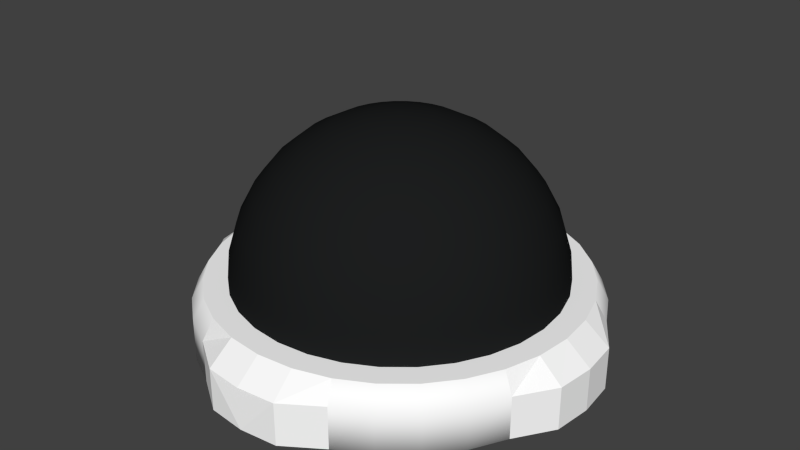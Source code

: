 # Source: surveillancecamera.blend  (saved by Blender 2.76.0; exported with 4.5.12 LTS)
import bpy
from mathutils import Matrix  # noqa: F401  (used for matrix-valued properties, if any)

bpy.ops.wm.read_factory_settings(use_empty=True)
scene = bpy.context.scene
scene.name = 'Scene'

# ---- collections
col_collection_1 = bpy.data.collections.new('Collection 1'); scene.collection.children.link(col_collection_1)

# ---- materials (node trees are filled in below, after node groups)
mat_cameralense = bpy.data.materials.new('cameralense')
mat_cameralense.alpha_threshold = 0.0
mat_cameralense.use_transparent_shadow = False
mat_cameralense.diffuse_color = (0.01223, 0.01313, 0.01341, 1.0)
mat_cameralense.roughness = 0.5
mat_camerabody = bpy.data.materials.new('camerabody')
mat_camerabody.alpha_threshold = 0.0
mat_camerabody.use_transparent_shadow = False
mat_camerabody.diffuse_color = (1.0, 1.0, 1.0, 1.0)
mat_camerabody.roughness = 0.5

# ---- material node trees

# ---- world
world_world = bpy.data.worlds.new('World'); scene.world = world_world
world_world.color = (0.05088, 0.05088, 0.05088)
world_world.use_sun_shadow = False
world_world.sun_shadow_jitter_overblur = 0.0
world_world.cycles.sampling_method = 'MANUAL'
world_world.cycles.sample_map_resolution = 256

# ---- meshes
me_circle = bpy.data.meshes.new('Circle')
me_circle.from_pydata([(0.0, 1.069, 0.0), (-0.1951, 1.049, 0.0), (-0.3827, 0.9239, 0.0), (-0.5556, 0.8315, 0.0), (-0.7071, 0.7071, 0.0), (-0.8315, 0.5556, 0.0), (-0.9239, 0.3827, 0.0), (-1.047, 0.1951, 0.0), (-1.068, 7.55e-08, 0.0), (-1.047, -0.1951, 0.0), (-0.9239, -0.3827, 0.0), (-0.8315, -0.5556, 0.0), (-0.7071, -0.7071, 0.0), (-0.5556, -0.8315, 0.0), (-0.3827, -0.9239, 0.0), (-0.1951, -1.049, 0.0), (3.258e-07, -1.069, 0.0), (0.1951, -1.049, 0.0), (0.3827, -0.9239, 0.0), (0.5556, -0.8315, 0.0), (0.7071, -0.7071, 0.0), (0.8315, -0.5556, 0.0), (0.9239, -0.3827, 0.0), (1.047, -0.1951, 0.0), (1.068, 9.656e-07, 0.0), (1.047, 0.1951, 0.0), (0.9239, 0.3827, 0.0), (0.8315, 0.5556, 0.0), (0.7071, 0.7071, 0.0), (0.5556, 0.8315, 0.0), (0.3827, 0.9239, 0.0), (0.1951, 1.049, 0.0), (0.0, 1.069, 0.218), (-0.1951, 1.049, 0.218), (-0.3827, 0.9239, 0.218), (-0.5556, 0.8315, 0.218), (-0.7071, 0.7071, 0.218), (-0.8315, 0.5556, 0.218), (-0.9239, 0.3827, 0.218), (-1.047, 0.1951, 0.218), (-1.068, 7.55e-08, 0.218), (-1.047, -0.1951, 0.218), (-0.9239, -0.3827, 0.218), (-0.8315, -0.5556, 0.218), (-0.7071, -0.7071, 0.218), (-0.5556, -0.8315, 0.218), (-0.3827, -0.9239, 0.218), (-0.1951, -1.049, 0.218), (3.258e-07, -1.069, 0.218), (0.1951, -1.049, 0.218), (0.3827, -0.9239, 0.218), (0.5556, -0.8315, 0.218), (0.7071, -0.7071, 0.218), (0.8315, -0.5556, 0.218), (0.9239, -0.3827, 0.218), (1.047, -0.1951, 0.218), (1.068, 9.656e-07, 0.218), (1.047, 0.1951, 0.218), (0.9239, 0.3827, 0.218), (0.8315, 0.5556, 0.218), (0.7071, 0.7071, 0.218), (0.5556, 0.8315, 0.218), (0.3827, 0.9239, 0.218), (0.1951, 1.049, 0.218), (-6.047e-09, 0.9418, 0.3206), (-0.1837, 0.9237, 0.3206), (-0.3604, 0.8701, 0.3206), (-0.5232, 0.7831, 0.3206), (-0.6659, 0.6659, 0.3206), (-0.7831, 0.5232, 0.3206), (-0.8701, 0.3604, 0.3206), (-0.9237, 0.1837, 0.3206), (-0.9418, 8.769e-08, 0.3206), (-0.9237, -0.1837, 0.3206), (-0.8701, -0.3604, 0.3206), (-0.7831, -0.5232, 0.3206), (-0.6659, -0.6659, 0.3206), (-0.5232, -0.7831, 0.3206), (-0.3604, -0.8701, 0.3206), (-0.1837, -0.9237, 0.3206), (3.008e-07, -0.9418, 0.3206), (0.1837, -0.9237, 0.3206), (0.3604, -0.8701, 0.3206), (0.5232, -0.7831, 0.3206), (0.6659, -0.6659, 0.3206), (0.7831, -0.5232, 0.3206), (0.8701, -0.3604, 0.3206), (0.9237, -0.1837, 0.3206), (0.9418, 9.26e-07, 0.3206), (0.9237, 0.1837, 0.3206), (0.8701, 0.3604, 0.3206), (0.7831, 0.5232, 0.3206), (0.6659, 0.6659, 0.3206), (0.5232, 0.7831, 0.3206), (0.3604, 0.8701, 0.3206), (0.1837, 0.9237, 0.3206), (-0.1607, 1.879e-08, 1.115), (-0.3153, 1.879e-08, 1.068), (-0.4577, 1.879e-08, 0.9923), (-0.5825, 1.879e-08, 0.8898), (-0.685, 1.879e-08, 0.765), (-0.7611, 1.879e-08, 0.6226), (-0.808, 1.879e-08, 0.468), (-0.8238, 1.879e-08, 0.3073), (-0.1576, 0.03135, 1.115), (-0.3092, 0.0615, 1.068), (-0.4489, 0.08929, 0.9923), (-0.5713, 0.1136, 0.8898), (-0.6718, 0.1336, 0.765), (-0.7465, 0.1485, 0.6226), (-0.7925, 0.1576, 0.468), (-0.808, 0.1607, 0.3073), (-0.1485, 0.0615, 1.115), (-0.2913, 0.1206, 1.068), (-0.4228, 0.1751, 0.9923), (-0.5382, 0.2229, 0.8898), (-0.6328, 0.2621, 0.765), (-0.7032, 0.2913, 0.6226), (-0.7465, 0.3092, 0.468), (-0.7611, 0.3153, 0.3073), (-0.1336, 0.08929, 1.115), (-0.2621, 0.1751, 1.068), (-0.3806, 0.2543, 0.9923), (-0.4843, 0.3236, 0.8898), (-0.5695, 0.3806, 0.765), (-0.6328, 0.4228, 0.6226), (-0.6718, 0.4489, 0.468), (-0.685, 0.4577, 0.3073), (-0.1136, 0.1136, 1.115), (-0.2229, 0.2229, 1.068), (-0.3236, 0.3236, 0.9923), (-0.4119, 0.4119, 0.8898), (-0.4843, 0.4843, 0.765), (-0.5382, 0.5382, 0.6226), (-0.5713, 0.5713, 0.468), (-0.5825, 0.5825, 0.3073), (-0.08929, 0.1336, 1.115), (-0.1751, 0.2621, 1.068), (-0.2543, 0.3806, 0.9923), (-0.3236, 0.4843, 0.8898), (-0.3806, 0.5695, 0.765), (-0.4228, 0.6328, 0.6226), (-0.4489, 0.6718, 0.468), (-0.4577, 0.685, 0.3073), (-0.0615, 0.1485, 1.115), (-0.1206, 0.2913, 1.068), (-0.1751, 0.4228, 0.9923), (-0.2229, 0.5382, 0.8898), (-0.2621, 0.6328, 0.765), (-0.2913, 0.7032, 0.6226), (-0.3092, 0.7465, 0.468), (-0.3153, 0.7611, 0.3073), (-0.03135, 0.1576, 1.115), (-0.0615, 0.3092, 1.068), (-0.08929, 0.4489, 0.9923), (-0.1136, 0.5713, 0.8898), (-0.1336, 0.6718, 0.765), (-0.1485, 0.7465, 0.6226), (-0.1576, 0.7925, 0.468), (-0.1607, 0.808, 0.3073), (2.939e-07, 0.1607, 1.115), (2.877e-07, 0.3153, 1.068), (2.816e-07, 0.4577, 0.9923), (2.877e-07, 0.5825, 0.8898), (3e-07, 0.685, 0.765), (2.509e-07, 0.7611, 0.6226), (3.491e-07, 0.808, 0.468), (3.368e-07, 0.8238, 0.3073), (0.03135, 0.1576, 1.115), (0.0615, 0.3092, 1.068), (0.08929, 0.4489, 0.9923), (0.1136, 0.5713, 0.8898), (0.1336, 0.6718, 0.765), (0.1485, 0.7465, 0.6226), (0.1576, 0.7925, 0.468), (0.1607, 0.808, 0.3073), (0.0615, 0.1485, 1.115), (0.1206, 0.2913, 1.068), (0.1751, 0.4228, 0.9923), (0.2229, 0.5382, 0.8898), (0.2621, 0.6328, 0.765), (0.2913, 0.7032, 0.6226), (0.3092, 0.7465, 0.468), (0.3153, 0.7611, 0.3073), (0.08929, 0.1336, 1.115), (0.1751, 0.2621, 1.068), (0.2543, 0.3806, 0.9923), (0.3236, 0.4843, 0.8898), (0.3806, 0.5695, 0.765), (0.4228, 0.6328, 0.6226), (0.4489, 0.6718, 0.468), (0.4577, 0.685, 0.3073), (0.1136, 0.1136, 1.115), (0.2229, 0.2229, 1.068), (0.3236, 0.3236, 0.9923), (0.4119, 0.4119, 0.8898), (0.4843, 0.4843, 0.765), (0.5382, 0.5382, 0.6226), (0.5713, 0.5713, 0.468), (0.5825, 0.5825, 0.3073), (0.1336, 0.08929, 1.115), (0.2621, 0.1751, 1.068), (0.3806, 0.2543, 0.9923), (0.4843, 0.3236, 0.8898), (0.5695, 0.3806, 0.765), (0.6328, 0.4228, 0.6226), (0.6718, 0.4489, 0.468), (0.685, 0.4577, 0.3073), (0.1485, 0.0615, 1.115), (0.2913, 0.1206, 1.068), (0.4228, 0.1751, 0.9923), (0.5382, 0.2229, 0.8898), (0.6328, 0.2621, 0.765), (0.7032, 0.2913, 0.6226), (0.7465, 0.3092, 0.468), (0.7611, 0.3153, 0.3073), (0.1576, 0.03135, 1.115), (0.3092, 0.0615, 1.068), (0.4489, 0.08929, 0.9923), (0.5713, 0.1136, 0.8898), (0.6718, 0.1336, 0.765), (0.7465, 0.1485, 0.6226), (0.7925, 0.1576, 0.468), (0.808, 0.1607, 0.3073), (0.1607, 1.285e-08, 1.115), (0.3153, 5.275e-08, 1.068), (0.4577, 4.047e-08, 0.9923), (0.5825, -2.492e-09, 0.8898), (0.685, -5.159e-08, 0.765), (0.7611, 7.116e-08, 0.6226), (0.808, -5.159e-08, 0.468), (0.8238, -6.387e-08, 0.3073), (0.1576, -0.03135, 1.115), (0.3092, -0.0615, 1.068), (0.4489, -0.08929, 0.9923), (0.5713, -0.1136, 0.8898), (0.6718, -0.1336, 0.765), (0.7465, -0.1485, 0.6226), (0.7925, -0.1576, 0.468), (0.808, -0.1607, 0.3073), (0.1485, -0.0615, 1.115), (0.2913, -0.1206, 1.068), (0.4228, -0.1751, 0.9923), (0.5382, -0.2229, 0.8898), (0.6328, -0.2621, 0.765), (0.7032, -0.2913, 0.6226), (0.7465, -0.3092, 0.468), (0.7611, -0.3153, 0.3073), (0.1336, -0.08929, 1.115), (0.2621, -0.1751, 1.068), (0.3806, -0.2543, 0.9923), (0.4843, -0.3236, 0.8898), (0.5695, -0.3806, 0.765), (0.6328, -0.4228, 0.6226), (0.6718, -0.4489, 0.468), (0.685, -0.4577, 0.3073), (0.1136, -0.1136, 1.115), (0.2229, -0.2229, 1.068), (0.3236, -0.3236, 0.9923), (0.4119, -0.4119, 0.8898), (0.4843, -0.4843, 0.765), (0.5382, -0.5382, 0.6226), (0.5713, -0.5713, 0.468), (0.5825, -0.5825, 0.3073), (0.08929, -0.1336, 1.115), (0.1751, -0.2621, 1.068), (0.2543, -0.3806, 0.9923), (0.3236, -0.4843, 0.8898), (0.3806, -0.5695, 0.765), (0.4228, -0.6328, 0.6226), (0.4489, -0.6718, 0.468), (0.4577, -0.685, 0.3073), (0.0615, -0.1485, 1.115), (0.1206, -0.2913, 1.068), (0.1751, -0.4228, 0.9923), (0.2229, -0.5382, 0.8898), (0.2621, -0.6328, 0.765), (0.2913, -0.7032, 0.6226), (0.3092, -0.7465, 0.468), (0.3153, -0.7611, 0.3073), (0.03135, -0.1576, 1.115), (0.0615, -0.3092, 1.068), (0.08929, -0.4489, 0.9923), (0.1136, -0.5713, 0.8898), (0.1336, -0.6718, 0.765), (0.1485, -0.7465, 0.6226), (0.1576, -0.7925, 0.468), (0.1607, -0.808, 0.3073), (2.816e-07, -0.1607, 1.115), (2.57e-07, -0.3153, 1.068), (2.57e-07, -0.4577, 0.9923), (1.772e-07, -0.5825, 0.8898), (1.404e-07, -0.685, 0.765), (2.877e-07, -0.7611, 0.6226), (1.036e-07, -0.808, 0.468), (1.404e-07, -0.8238, 0.3073), (-0.03135, -0.1576, 1.115), (-0.0615, -0.3092, 1.068), (-0.08929, -0.4489, 0.9923), (-0.1136, -0.5713, 0.8898), (-0.1336, -0.6718, 0.765), (-0.1485, -0.7465, 0.6226), (-0.1576, -0.7925, 0.468), (-0.1607, -0.808, 0.3073), (-0.0615, -0.1485, 1.115), (-0.1206, -0.2913, 1.068), (-0.1751, -0.4228, 0.9923), (-0.2229, -0.5382, 0.8898), (-0.2621, -0.6328, 0.765), (-0.2913, -0.7032, 0.6226), (-0.3092, -0.7465, 0.468), (-0.3153, -0.7611, 0.3073), (-0.08929, -0.1336, 1.115), (-0.1751, -0.2621, 1.068), (-0.2543, -0.3806, 0.9923), (-0.3236, -0.4843, 0.8898), (-0.3806, -0.5695, 0.765), (-0.4228, -0.6328, 0.6226), (-0.4489, -0.6718, 0.468), (-0.4577, -0.685, 0.3073), (-0.1136, -0.1136, 1.115), (-0.2229, -0.2229, 1.068), (-0.3236, -0.3236, 0.9923), (-0.4119, -0.4119, 0.8898), (-0.4843, -0.4843, 0.765), (-0.5382, -0.5382, 0.6226), (-0.5713, -0.5713, 0.468), (-0.5825, -0.5825, 0.3073), (-0.1336, -0.08929, 1.115), (-0.2621, -0.1751, 1.068), (-0.3806, -0.2543, 0.9923), (-0.4843, -0.3236, 0.8898), (-0.5695, -0.3806, 0.765), (-0.6328, -0.4228, 0.6226), (-0.6718, -0.4489, 0.468), (-0.685, -0.4577, 0.3073), (4.522e-08, -8.393e-08, 1.131), (-0.1485, -0.0615, 1.115), (-0.2913, -0.1206, 1.068), (-0.4228, -0.1751, 0.9923), (-0.5382, -0.2229, 0.8898), (-0.6328, -0.2621, 0.765), (-0.7032, -0.2913, 0.6226), (-0.7465, -0.3092, 0.468), (-0.7611, -0.3153, 0.3073), (-0.1576, -0.03135, 1.115), (-0.3092, -0.0615, 1.068), (-0.4489, -0.08929, 0.9923), (-0.5713, -0.1136, 0.8898), (-0.6718, -0.1336, 0.765), (-0.7465, -0.1485, 0.6226), (-0.7925, -0.1576, 0.468), (-0.808, -0.1607, 0.3073), (-0.1431, 2.718e-08, 1.079), (-0.2807, 2.718e-08, 1.037), (-0.4075, 2.718e-08, 0.969), (-0.5187, 2.718e-08, 0.8778), (-0.6099, 2.718e-08, 0.7666), (-0.6777, 2.718e-08, 0.6398), (-0.7195, 2.718e-08, 0.5022), (-0.7336, 2.718e-08, 0.3591), (-0.1404, 0.02792, 1.079), (-0.2753, 0.05477, 1.037), (-0.3997, 0.07951, 0.969), (-0.5087, 0.1012, 0.8778), (-0.5982, 0.119, 0.7666), (-0.6647, 0.1322, 0.6398), (-0.7056, 0.1404, 0.5022), (-0.7195, 0.1431, 0.3591), (-0.1322, 0.05477, 1.079), (-0.2594, 0.1074, 1.037), (-0.3765, 0.156, 0.969), (-0.4792, 0.1985, 0.8778), (-0.5635, 0.2334, 0.7666), (-0.6261, 0.2594, 0.6398), (-0.6647, 0.2753, 0.5022), (-0.6777, 0.2807, 0.3591), (-0.119, 0.07951, 1.079), (-0.2334, 0.156, 1.037), (-0.3389, 0.2264, 0.969), (-0.4313, 0.2882, 0.8778), (-0.5071, 0.3389, 0.7666), (-0.5635, 0.3765, 0.6398), (-0.5982, 0.3997, 0.5022), (-0.6099, 0.4075, 0.3591), (-0.1012, 0.1012, 1.079), (-0.1985, 0.1985, 1.037), (-0.2882, 0.2882, 0.969), (-0.3668, 0.3668, 0.8778), (-0.4313, 0.4313, 0.7666), (-0.4792, 0.4792, 0.6398), (-0.5087, 0.5087, 0.5022), (-0.5187, 0.5187, 0.3591), (-0.07951, 0.119, 1.079), (-0.156, 0.2334, 1.037), (-0.2264, 0.3389, 0.969), (-0.2882, 0.4313, 0.8778), (-0.3389, 0.5071, 0.7666), (-0.3765, 0.5635, 0.6398), (-0.3997, 0.5982, 0.5022), (-0.4075, 0.6099, 0.3591), (-0.05477, 0.1322, 1.079), (-0.1074, 0.2594, 1.037), (-0.156, 0.3765, 0.969), (-0.1985, 0.4792, 0.8778), (-0.2334, 0.5635, 0.7666), (-0.2594, 0.6261, 0.6398), (-0.2753, 0.6647, 0.5022), (-0.2807, 0.6777, 0.3591), (-0.02792, 0.1404, 1.079), (-0.05477, 0.2753, 1.037), (-0.07951, 0.3997, 0.969), (-0.1012, 0.5087, 0.8778), (-0.119, 0.5982, 0.7666), (-0.1322, 0.6647, 0.6398), (-0.1404, 0.7056, 0.5022), (-0.1431, 0.7195, 0.3591), (2.911e-07, 0.1431, 1.079), (2.857e-07, 0.2807, 1.037), (2.802e-07, 0.4075, 0.969), (2.857e-07, 0.5187, 0.8778), (2.966e-07, 0.6099, 0.7666), (2.529e-07, 0.6777, 0.6398), (3.403e-07, 0.7195, 0.5022), (3.294e-07, 0.7336, 0.3591), (0.02792, 0.1404, 1.079), (0.05477, 0.2753, 1.037), (0.07951, 0.3997, 0.969), (0.1012, 0.5087, 0.8778), (0.119, 0.5982, 0.7666), (0.1322, 0.6647, 0.6398), (0.1404, 0.7056, 0.5022), (0.1431, 0.7195, 0.3591), (0.05477, 0.1322, 1.079), (0.1074, 0.2594, 1.037), (0.156, 0.3765, 0.969), (0.1985, 0.4792, 0.8778), (0.2334, 0.5635, 0.7666), (0.2594, 0.6261, 0.6398), (0.2753, 0.6647, 0.5022), (0.2807, 0.6777, 0.3591), (0.07951, 0.119, 1.079), (0.156, 0.2334, 1.037), (0.2264, 0.3389, 0.969), (0.2882, 0.4313, 0.8778), (0.3389, 0.5071, 0.7666), (0.3765, 0.5635, 0.6398), (0.3997, 0.5982, 0.5022), (0.4075, 0.6099, 0.3591), (0.1012, 0.1012, 1.079), (0.1985, 0.1985, 1.037), (0.2882, 0.2882, 0.969), (0.3668, 0.3668, 0.8778), (0.4313, 0.4313, 0.7666), (0.4792, 0.4792, 0.6398), (0.5087, 0.5087, 0.5022), (0.5187, 0.5187, 0.3591), (0.119, 0.07951, 1.079), (0.2334, 0.156, 1.037), (0.3389, 0.2264, 0.969), (0.4313, 0.2882, 0.8778), (0.5071, 0.3389, 0.7666), (0.5635, 0.3765, 0.6398), (0.5982, 0.3997, 0.5022), (0.6099, 0.4075, 0.3591), (0.1322, 0.05477, 1.079), (0.2594, 0.1074, 1.037), (0.3765, 0.156, 0.969), (0.4792, 0.1985, 0.8778), (0.5635, 0.2334, 0.7666), (0.6261, 0.2594, 0.6398), (0.6647, 0.2753, 0.5022), (0.6777, 0.2807, 0.3591), (0.1404, 0.02792, 1.079), (0.2753, 0.05477, 1.037), (0.3997, 0.07951, 0.969), (0.5087, 0.1012, 0.8778), (0.5982, 0.119, 0.7666), (0.6647, 0.1322, 0.6398), (0.7056, 0.1404, 0.5022), (0.7195, 0.1431, 0.3591), (0.1431, 2.189e-08, 1.079), (0.2807, 5.742e-08, 1.037), (0.4075, 4.649e-08, 0.969), (0.5187, 8.23e-09, 0.8778), (0.6099, -3.549e-08, 0.7666), (0.6777, 7.382e-08, 0.6398), (0.7195, -3.549e-08, 0.5022), (0.7336, -4.643e-08, 0.3591), (0.1404, -0.02792, 1.079), (0.2753, -0.05477, 1.037), (0.3997, -0.07951, 0.969), (0.5087, -0.1012, 0.8778), (0.5982, -0.119, 0.7666), (0.6647, -0.1322, 0.6398), (0.7056, -0.1404, 0.5022), (0.7195, -0.1431, 0.3591), (0.1322, -0.05477, 1.079), (0.2594, -0.1074, 1.037), (0.3765, -0.156, 0.969), (0.4792, -0.1985, 0.8778), (0.5635, -0.2334, 0.7666), (0.6261, -0.2594, 0.6398), (0.6647, -0.2753, 0.5022), (0.6777, -0.2807, 0.3591), (0.119, -0.07951, 1.079), (0.2334, -0.156, 1.037), (0.3389, -0.2264, 0.969), (0.4313, -0.2882, 0.8778), (0.5071, -0.3389, 0.7666), (0.5635, -0.3765, 0.6398), (0.5982, -0.3997, 0.5022), (0.6099, -0.4075, 0.3591), (0.1012, -0.1012, 1.079), (0.1985, -0.1985, 1.037), (0.2882, -0.2882, 0.969), (0.3668, -0.3668, 0.8778), (0.4313, -0.4313, 0.7666), (0.4792, -0.4792, 0.6398), (0.5087, -0.5087, 0.5022), (0.5187, -0.5187, 0.3591), (0.07951, -0.119, 1.079), (0.156, -0.2334, 1.037), (0.2264, -0.3389, 0.969), (0.2882, -0.4313, 0.8778), (0.3389, -0.5071, 0.7666), (0.3765, -0.5635, 0.6398), (0.3997, -0.5982, 0.5022), (0.4075, -0.6099, 0.3591), (0.05477, -0.1322, 1.079), (0.1074, -0.2594, 1.037), (0.156, -0.3765, 0.969), (0.1985, -0.4792, 0.8778), (0.2334, -0.5635, 0.7666), (0.2594, -0.6261, 0.6398), (0.2753, -0.6647, 0.5022), (0.2807, -0.6777, 0.3591), (0.02792, -0.1404, 1.079), (0.05477, -0.2753, 1.037), (0.07951, -0.3997, 0.969), (0.1012, -0.5087, 0.8778), (0.119, -0.5982, 0.7666), (0.1322, -0.6647, 0.6398), (0.1404, -0.7056, 0.5022), (0.1431, -0.7195, 0.3591), (2.802e-07, -0.1431, 1.079), (2.583e-07, -0.2807, 1.037), (2.583e-07, -0.4075, 0.969), (1.873e-07, -0.5187, 0.8778), (1.545e-07, -0.6099, 0.7666), (2.857e-07, -0.6777, 0.6398), (1.217e-07, -0.7195, 0.5022), (1.545e-07, -0.7336, 0.3591), (-0.02792, -0.1404, 1.079), (-0.05477, -0.2753, 1.037), (-0.07951, -0.3997, 0.969), (-0.1012, -0.5087, 0.8778), (-0.119, -0.5982, 0.7666), (-0.1322, -0.6647, 0.6398), (-0.1404, -0.7056, 0.5022), (-0.1431, -0.7195, 0.3591), (-0.05477, -0.1322, 1.079), (-0.1074, -0.2594, 1.037), (-0.156, -0.3765, 0.969), (-0.1985, -0.4792, 0.8778), (-0.2334, -0.5635, 0.7666), (-0.2594, -0.6261, 0.6398), (-0.2753, -0.6647, 0.5022), (-0.2807, -0.6777, 0.3591), (-0.07951, -0.119, 1.079), (-0.156, -0.2334, 1.037), (-0.2264, -0.3389, 0.969), (-0.2882, -0.4313, 0.8778), (-0.3389, -0.5071, 0.7666), (-0.3765, -0.5635, 0.6398), (-0.3997, -0.5982, 0.5022), (-0.4075, -0.6099, 0.3591), (-0.1012, -0.1012, 1.079), (-0.1985, -0.1985, 1.037), (-0.2882, -0.2882, 0.969), (-0.3668, -0.3668, 0.8778), (-0.4313, -0.4313, 0.7666), (-0.4792, -0.4792, 0.6398), (-0.5087, -0.5087, 0.5022), (-0.5187, -0.5187, 0.3591), (-0.119, -0.07951, 1.079), (-0.2334, -0.156, 1.037), (-0.3389, -0.2264, 0.969), (-0.4313, -0.2882, 0.8778), (-0.5071, -0.3389, 0.7666), (-0.5635, -0.3765, 0.6398), (-0.5982, -0.3997, 0.5022), (-0.6099, -0.4075, 0.3591), (6.971e-08, -6.429e-08, 1.093), (-0.1322, -0.05477, 1.079), (-0.2594, -0.1074, 1.037), (-0.3765, -0.156, 0.969), (-0.4792, -0.1985, 0.8778), (-0.5635, -0.2334, 0.7666), (-0.6261, -0.2594, 0.6398), (-0.6647, -0.2753, 0.5022), (-0.6777, -0.2807, 0.3591), (-0.1404, -0.02792, 1.079), (-0.2753, -0.05477, 1.037), (-0.3997, -0.07951, 0.969), (-0.5087, -0.1012, 0.8778), (-0.5982, -0.119, 0.7666), (-0.6647, -0.1322, 0.6398), (-0.7056, -0.1404, 0.5022), (-0.7195, -0.1431, 0.3591)], [], [(1, 0, 31, 30, 29, 28, 27, 26, 25, 24, 23, 22, 21, 20, 19, 18, 17, 16, 15, 14, 13, 12, 11, 10, 9, 8, 7, 6, 5, 4, 3, 2), (57, 58, 90, 89), (3, 4, 36, 35), (30, 31, 63, 62), (17, 18, 50, 49), (4, 5, 37, 36), (15, 16, 17, 49, 48, 47), (18, 19, 51, 50), (5, 6, 38, 37), (19, 20, 52, 51), (6, 7, 39, 38), (20, 21, 53, 52), (23, 24, 25, 57, 56, 55), (21, 22, 54, 53), (22, 23, 55, 54), (9, 10, 42, 41), (10, 11, 43, 42), (11, 12, 44, 43), (25, 26, 58, 57), (12, 13, 45, 44), (26, 27, 59, 58), (13, 14, 46, 45), (27, 28, 60, 59), (14, 15, 47, 46), (1, 2, 34, 33), (28, 29, 61, 60), (7, 8, 9, 41, 40, 39), (2, 3, 35, 34), (29, 30, 62, 61), (65, 66, 67, 68, 69, 70, 71, 72, 73, 74, 75, 76, 77, 78, 79, 80, 81, 82, 83, 84, 85, 86, 87, 88, 89, 90, 91, 92, 93, 94, 95, 64), (44, 45, 77, 76), (58, 59, 91, 90), (45, 46, 78, 77), (32, 33, 65, 64), (59, 60, 92, 91), (46, 47, 79, 78), (33, 34, 66, 65), (60, 61, 93, 92), (47, 48, 80, 79), (34, 35, 67, 66), (61, 62, 94, 93), (48, 49, 81, 80), (35, 36, 68, 67), (62, 63, 95, 94), (49, 50, 82, 81), (36, 37, 69, 68), (63, 32, 64, 95), (50, 51, 83, 82), (37, 38, 70, 69), (51, 52, 84, 83), (38, 39, 71, 70), (52, 53, 85, 84), (39, 40, 72, 71), (53, 54, 86, 85), (40, 41, 73, 72), (54, 55, 87, 86), (41, 42, 74, 73), (55, 56, 88, 87), (42, 43, 75, 74), (56, 57, 89, 88), (43, 44, 76, 75), (31, 0, 1, 33, 32, 63), (98, 97, 105, 106), (99, 98, 106, 107), (100, 99, 107, 108), (101, 100, 108, 109), (102, 101, 109, 110), (103, 102, 110, 111), (97, 96, 104, 105), (105, 104, 112, 113), (106, 105, 113, 114), (107, 106, 114, 115), (108, 107, 115, 116), (109, 108, 116, 117), (110, 109, 117, 118), (111, 110, 118, 119), (117, 116, 124, 125), (118, 117, 125, 126), (119, 118, 126, 127), (113, 112, 120, 121), (114, 113, 121, 122), (115, 114, 122, 123), (116, 115, 123, 124), (121, 120, 128, 129), (122, 121, 129, 130), (123, 122, 130, 131), (124, 123, 131, 132), (125, 124, 132, 133), (126, 125, 133, 134), (127, 126, 134, 135), (133, 132, 140, 141), (134, 133, 141, 142), (135, 134, 142, 143), (129, 128, 136, 137), (130, 129, 137, 138), (131, 130, 138, 139), (132, 131, 139, 140), (138, 137, 145, 146), (139, 138, 146, 147), (140, 139, 147, 148), (141, 140, 148, 149), (142, 141, 149, 150), (143, 142, 150, 151), (137, 136, 144, 145), (150, 149, 157, 158), (151, 150, 158, 159), (145, 144, 152, 153), (146, 145, 153, 154), (147, 146, 154, 155), (148, 147, 155, 156), (149, 148, 156, 157), (155, 154, 162, 163), (156, 155, 163, 164), (157, 156, 164, 165), (158, 157, 165, 166), (159, 158, 166, 167), (153, 152, 160, 161), (154, 153, 161, 162), (167, 166, 174, 175), (161, 160, 168, 169), (162, 161, 169, 170), (163, 162, 170, 171), (164, 163, 171, 172), (165, 164, 172, 173), (166, 165, 173, 174), (171, 170, 178, 179), (172, 171, 179, 180), (173, 172, 180, 181), (174, 173, 181, 182), (175, 174, 182, 183), (169, 168, 176, 177), (170, 169, 177, 178), (183, 182, 190, 191), (177, 176, 184, 185), (178, 177, 185, 186), (179, 178, 186, 187), (180, 179, 187, 188), (181, 180, 188, 189), (182, 181, 189, 190), (188, 187, 195, 196), (189, 188, 196, 197), (190, 189, 197, 198), (191, 190, 198, 199), (185, 184, 192, 193), (186, 185, 193, 194), (187, 186, 194, 195), (193, 192, 200, 201), (194, 193, 201, 202), (195, 194, 202, 203), (196, 195, 203, 204), (197, 196, 204, 205), (198, 197, 205, 206), (199, 198, 206, 207), (204, 203, 211, 212), (205, 204, 212, 213), (206, 205, 213, 214), (207, 206, 214, 215), (201, 200, 208, 209), (202, 201, 209, 210), (203, 202, 210, 211), (209, 208, 216, 217), (210, 209, 217, 218), (211, 210, 218, 219), (212, 211, 219, 220), (213, 212, 220, 221), (214, 213, 221, 222), (215, 214, 222, 223), (221, 220, 228, 229), (222, 221, 229, 230), (223, 222, 230, 231), (217, 216, 224, 225), (218, 217, 225, 226), (219, 218, 226, 227), (220, 219, 227, 228), (226, 225, 233, 234), (227, 226, 234, 235), (228, 227, 235, 236), (229, 228, 236, 237), (230, 229, 237, 238), (231, 230, 238, 239), (225, 224, 232, 233), (238, 237, 245, 246), (239, 238, 246, 247), (233, 232, 240, 241), (234, 233, 241, 242), (235, 234, 242, 243), (236, 235, 243, 244), (237, 236, 244, 245), (242, 241, 249, 250), (243, 242, 250, 251), (244, 243, 251, 252), (245, 244, 252, 253), (246, 245, 253, 254), (247, 246, 254, 255), (241, 240, 248, 249), (254, 253, 261, 262), (255, 254, 262, 263), (249, 248, 256, 257), (250, 249, 257, 258), (251, 250, 258, 259), (252, 251, 259, 260), (253, 252, 260, 261), (259, 258, 266, 267), (260, 259, 267, 268), (261, 260, 268, 269), (262, 261, 269, 270), (263, 262, 270, 271), (257, 256, 264, 265), (258, 257, 265, 266), (271, 270, 278, 279), (265, 264, 272, 273), (266, 265, 273, 274), (267, 266, 274, 275), (268, 267, 275, 276), (269, 268, 276, 277), (270, 269, 277, 278), (275, 274, 282, 283), (276, 275, 283, 284), (277, 276, 284, 285), (278, 277, 285, 286), (279, 278, 286, 287), (273, 272, 280, 281), (274, 273, 281, 282), (287, 286, 294, 295), (281, 280, 288, 289), (282, 281, 289, 290), (283, 282, 290, 291), (284, 283, 291, 292), (285, 284, 292, 293), (286, 285, 293, 294), (292, 291, 299, 300), (293, 292, 300, 301), (294, 293, 301, 302), (295, 294, 302, 303), (289, 288, 296, 297), (290, 289, 297, 298), (291, 290, 298, 299), (297, 296, 304, 305), (298, 297, 305, 306), (299, 298, 306, 307), (300, 299, 307, 308), (301, 300, 308, 309), (302, 301, 309, 310), (303, 302, 310, 311), (309, 308, 316, 317), (310, 309, 317, 318), (311, 310, 318, 319), (305, 304, 312, 313), (306, 305, 313, 314), (307, 306, 314, 315), (308, 307, 315, 316), (313, 312, 320, 321), (314, 313, 321, 322), (315, 314, 322, 323), (316, 315, 323, 324), (317, 316, 324, 325), (318, 317, 325, 326), (319, 318, 326, 327), (325, 324, 332, 333), (326, 325, 333, 334), (327, 326, 334, 335), (321, 320, 328, 329), (322, 321, 329, 330), (323, 322, 330, 331), (324, 323, 331, 332), (330, 329, 338, 339), (331, 330, 339, 340), (332, 331, 340, 341), (333, 332, 341, 342), (334, 333, 342, 343), (335, 334, 343, 344), (329, 328, 337, 338), (343, 342, 350, 351), (344, 343, 351, 352), (338, 337, 345, 346), (339, 338, 346, 347), (340, 339, 347, 348), (341, 340, 348, 349), (342, 341, 349, 350), (96, 336, 104), (104, 336, 112), (112, 336, 120), (120, 336, 128), (128, 336, 136), (136, 336, 144), (144, 336, 152), (152, 336, 160), (160, 336, 168), (168, 336, 176), (176, 336, 184), (184, 336, 192), (192, 336, 200), (200, 336, 208), (208, 336, 216), (216, 336, 224), (224, 336, 232), (232, 336, 240), (240, 336, 248), (248, 336, 256), (256, 336, 264), (264, 336, 272), (272, 336, 280), (280, 336, 288), (288, 336, 296), (296, 336, 304), (304, 336, 312), (312, 336, 320), (320, 336, 328), (328, 336, 337), (337, 336, 345), (347, 346, 97, 98), (348, 347, 98, 99), (349, 348, 99, 100), (350, 349, 100, 101), (351, 350, 101, 102), (352, 351, 102, 103), (345, 336, 96), (346, 345, 96, 97), (355, 354, 362, 363), (356, 355, 363, 364), (357, 356, 364, 365), (358, 357, 365, 366), (359, 358, 366, 367), (360, 359, 367, 368), (354, 353, 361, 362), (362, 361, 369, 370), (363, 362, 370, 371), (364, 363, 371, 372), (365, 364, 372, 373), (366, 365, 373, 374), (367, 366, 374, 375), (368, 367, 375, 376), (374, 373, 381, 382), (375, 374, 382, 383), (376, 375, 383, 384), (370, 369, 377, 378), (371, 370, 378, 379), (372, 371, 379, 380), (373, 372, 380, 381), (378, 377, 385, 386), (379, 378, 386, 387), (380, 379, 387, 388), (381, 380, 388, 389), (382, 381, 389, 390), (383, 382, 390, 391), (384, 383, 391, 392), (390, 389, 397, 398), (391, 390, 398, 399), (392, 391, 399, 400), (386, 385, 393, 394), (387, 386, 394, 395), (388, 387, 395, 396), (389, 388, 396, 397), (395, 394, 402, 403), (396, 395, 403, 404), (397, 396, 404, 405), (398, 397, 405, 406), (399, 398, 406, 407), (400, 399, 407, 408), (394, 393, 401, 402), (407, 406, 414, 415), (408, 407, 415, 416), (402, 401, 409, 410), (403, 402, 410, 411), (404, 403, 411, 412), (405, 404, 412, 413), (406, 405, 413, 414), (412, 411, 419, 420), (413, 412, 420, 421), (414, 413, 421, 422), (415, 414, 422, 423), (416, 415, 423, 424), (410, 409, 417, 418), (411, 410, 418, 419), (424, 423, 431, 432), (418, 417, 425, 426), (419, 418, 426, 427), (420, 419, 427, 428), (421, 420, 428, 429), (422, 421, 429, 430), (423, 422, 430, 431), (428, 427, 435, 436), (429, 428, 436, 437), (430, 429, 437, 438), (431, 430, 438, 439), (432, 431, 439, 440), (426, 425, 433, 434), (427, 426, 434, 435), (440, 439, 447, 448), (434, 433, 441, 442), (435, 434, 442, 443), (436, 435, 443, 444), (437, 436, 444, 445), (438, 437, 445, 446), (439, 438, 446, 447), (445, 444, 452, 453), (446, 445, 453, 454), (447, 446, 454, 455), (448, 447, 455, 456), (442, 441, 449, 450), (443, 442, 450, 451), (444, 443, 451, 452), (450, 449, 457, 458), (451, 450, 458, 459), (452, 451, 459, 460), (453, 452, 460, 461), (454, 453, 461, 462), (455, 454, 462, 463), (456, 455, 463, 464), (461, 460, 468, 469), (462, 461, 469, 470), (463, 462, 470, 471), (464, 463, 471, 472), (458, 457, 465, 466), (459, 458, 466, 467), (460, 459, 467, 468), (466, 465, 473, 474), (467, 466, 474, 475), (468, 467, 475, 476), (469, 468, 476, 477), (470, 469, 477, 478), (471, 470, 478, 479), (472, 471, 479, 480), (478, 477, 485, 486), (479, 478, 486, 487), (480, 479, 487, 488), (474, 473, 481, 482), (475, 474, 482, 483), (476, 475, 483, 484), (477, 476, 484, 485), (483, 482, 490, 491), (484, 483, 491, 492), (485, 484, 492, 493), (486, 485, 493, 494), (487, 486, 494, 495), (488, 487, 495, 496), (482, 481, 489, 490), (495, 494, 502, 503), (496, 495, 503, 504), (490, 489, 497, 498), (491, 490, 498, 499), (492, 491, 499, 500), (493, 492, 500, 501), (494, 493, 501, 502), (499, 498, 506, 507), (500, 499, 507, 508), (501, 500, 508, 509), (502, 501, 509, 510), (503, 502, 510, 511), (504, 503, 511, 512), (498, 497, 505, 506), (511, 510, 518, 519), (512, 511, 519, 520), (506, 505, 513, 514), (507, 506, 514, 515), (508, 507, 515, 516), (509, 508, 516, 517), (510, 509, 517, 518), (516, 515, 523, 524), (517, 516, 524, 525), (518, 517, 525, 526), (519, 518, 526, 527), (520, 519, 527, 528), (514, 513, 521, 522), (515, 514, 522, 523), (528, 527, 535, 536), (522, 521, 529, 530), (523, 522, 530, 531), (524, 523, 531, 532), (525, 524, 532, 533), (526, 525, 533, 534), (527, 526, 534, 535), (532, 531, 539, 540), (533, 532, 540, 541), (534, 533, 541, 542), (535, 534, 542, 543), (536, 535, 543, 544), (530, 529, 537, 538), (531, 530, 538, 539), (544, 543, 551, 552), (538, 537, 545, 546), (539, 538, 546, 547), (540, 539, 547, 548), (541, 540, 548, 549), (542, 541, 549, 550), (543, 542, 550, 551), (549, 548, 556, 557), (550, 549, 557, 558), (551, 550, 558, 559), (552, 551, 559, 560), (546, 545, 553, 554), (547, 546, 554, 555), (548, 547, 555, 556), (554, 553, 561, 562), (555, 554, 562, 563), (556, 555, 563, 564), (557, 556, 564, 565), (558, 557, 565, 566), (559, 558, 566, 567), (560, 559, 567, 568), (566, 565, 573, 574), (567, 566, 574, 575), (568, 567, 575, 576), (562, 561, 569, 570), (563, 562, 570, 571), (564, 563, 571, 572), (565, 564, 572, 573), (570, 569, 577, 578), (571, 570, 578, 579), (572, 571, 579, 580), (573, 572, 580, 581), (574, 573, 581, 582), (575, 574, 582, 583), (576, 575, 583, 584), (582, 581, 589, 590), (583, 582, 590, 591), (584, 583, 591, 592), (578, 577, 585, 586), (579, 578, 586, 587), (580, 579, 587, 588), (581, 580, 588, 589), (587, 586, 595, 596), (588, 587, 596, 597), (589, 588, 597, 598), (590, 589, 598, 599), (591, 590, 599, 600), (592, 591, 600, 601), (586, 585, 594, 595), (600, 599, 607, 608), (601, 600, 608, 609), (595, 594, 602, 603), (596, 595, 603, 604), (597, 596, 604, 605), (598, 597, 605, 606), (599, 598, 606, 607), (353, 593, 361), (361, 593, 369), (369, 593, 377), (377, 593, 385), (385, 593, 393), (393, 593, 401), (401, 593, 409), (409, 593, 417), (417, 593, 425), (425, 593, 433), (433, 593, 441), (441, 593, 449), (449, 593, 457), (457, 593, 465), (465, 593, 473), (473, 593, 481), (481, 593, 489), (489, 593, 497), (497, 593, 505), (505, 593, 513), (513, 593, 521), (521, 593, 529), (529, 593, 537), (537, 593, 545), (545, 593, 553), (553, 593, 561), (561, 593, 569), (569, 593, 577), (577, 593, 585), (585, 593, 594), (594, 593, 602), (604, 603, 354, 355), (605, 604, 355, 356), (606, 605, 356, 357), (607, 606, 357, 358), (608, 607, 358, 359), (609, 608, 359, 360), (602, 593, 353), (603, 602, 353, 354)])
me_circle.polygons.foreach_set('use_smooth', [0, 0, 1, 0, 0, 1, 0, 1, 1, 1, 0, 1, 0, 1, 0, 0, 1, 1, 0, 1, 1, 1, 1, 0, 0, 1, 0, 1, 1, 0, 1, 1, 1, 0, 1, 0, 0, 1, 0, 1, 1, 0, 1, 0, 0, 1, 0, 1, 1, 1, 0, 1, 0, 1, 0, 0, 0, 0, 1, 0, 1, 0, 1, 1, 1, 1, 1, 1, 1, 1, 1, 1, 1, 1, 1, 1, 1, 1, 1, 1, 1, 1, 1, 1, 1, 1, 1, 1, 1, 1, 1, 1, 1, 1, 1, 1, 1, 1, 1, 1, 1, 1, 1, 1, 1, 1, 1, 1, 1, 1, 1, 1, 1, 1, 1, 1, 1, 1, 1, 1, 1, 1, 1, 1, 1, 1, 1, 1, 1, 1, 1, 1, 1, 1, 1, 1, 1, 1, 1, 1, 1, 1, 1, 1, 1, 1, 1, 1, 1, 1, 1, 1, 1, 1, 1, 1, 1, 1, 1, 1, 1, 1, 1, 1, 1, 1, 1, 1, 1, 1, 1, 1, 1, 1, 1, 1, 1, 1, 1, 1, 1, 1, 1, 1, 1, 1, 1, 1, 1, 1, 1, 1, 1, 1, 1, 1, 1, 1, 1, 1, 1, 1, 1, 1, 1, 1, 1, 1, 1, 1, 1, 1, 1, 1, 1, 1, 1, 1, 1, 1, 1, 1, 1, 1, 1, 1, 1, 1, 1, 1, 1, 1, 1, 1, 1, 1, 1, 1, 1, 1, 1, 1, 1, 1, 1, 1, 1, 1, 1, 1, 1, 1, 1, 1, 1, 1, 1, 1, 1, 1, 1, 1, 1, 1, 1, 1, 1, 1, 1, 1, 1, 1, 1, 1, 1, 1, 1, 1, 1, 1, 1, 1, 1, 1, 1, 1, 1, 1, 1, 1, 1, 1, 1, 1, 1, 1, 1, 1, 1, 1, 1, 1, 1, 1, 1, 1, 1, 1, 1, 1, 1, 1, 1, 1, 1, 1, 1, 1, 0, 0, 0, 0, 0, 0, 0, 0, 0, 0, 0, 0, 0, 0, 0, 0, 0, 0, 0, 0, 0, 0, 0, 0, 0, 0, 0, 0, 0, 0, 0, 0, 0, 0, 0, 0, 0, 0, 0, 0, 0, 0, 0, 0, 0, 0, 0, 0, 0, 0, 0, 0, 0, 0, 0, 0, 0, 0, 0, 0, 0, 0, 0, 0, 0, 0, 0, 0, 0, 0, 0, 0, 0, 0, 0, 0, 0, 0, 0, 0, 0, 0, 0, 0, 0, 0, 0, 0, 0, 0, 0, 0, 0, 0, 0, 0, 0, 0, 0, 0, 0, 0, 0, 0, 0, 0, 0, 0, 0, 0, 0, 0, 0, 0, 0, 0, 0, 0, 0, 0, 0, 0, 0, 0, 0, 0, 0, 0, 0, 0, 0, 0, 0, 0, 0, 0, 0, 0, 0, 0, 0, 0, 0, 0, 0, 0, 0, 0, 0, 0, 0, 0, 0, 0, 0, 0, 0, 0, 0, 0, 0, 0, 0, 0, 0, 0, 0, 0, 0, 0, 0, 0, 0, 0, 0, 0, 0, 0, 0, 0, 0, 0, 0, 0, 0, 0, 0, 0, 0, 0, 0, 0, 0, 0, 0, 0, 0, 0, 0, 0, 0, 0, 0, 0, 0, 0, 0, 0, 0, 0, 0, 0, 0, 0, 0, 0, 0, 0, 0, 0, 0, 0, 0, 0, 0, 0, 0, 0, 0, 0, 0, 0, 0, 0, 0, 0, 0, 0, 0, 0, 0, 0, 0, 0, 0, 0, 0, 0, 0, 0, 0, 0, 0, 0, 0, 0])
me_circle.polygons.foreach_set('material_index', [1, 1, 1, 1, 1, 1, 1, 1, 1, 1, 1, 1, 1, 1, 1, 1, 1, 1, 1, 1, 1, 1, 1, 1, 1, 1, 1, 1, 1, 1, 1, 1, 1, 1, 1, 1, 1, 1, 1, 1, 1, 1, 1, 1, 1, 1, 1, 1, 1, 1, 1, 1, 1, 1, 1, 1, 1, 1, 1, 1, 1, 1, 0, 0, 0, 0, 0, 0, 0, 0, 0, 0, 0, 0, 0, 0, 0, 0, 0, 0, 0, 0, 0, 0, 0, 0, 0, 0, 0, 0, 0, 0, 0, 0, 0, 0, 0, 0, 0, 0, 0, 0, 0, 0, 0, 0, 0, 0, 0, 0, 0, 0, 0, 0, 0, 0, 0, 0, 0, 0, 0, 0, 0, 0, 0, 0, 0, 0, 0, 0, 0, 0, 0, 0, 0, 0, 0, 0, 0, 0, 0, 0, 0, 0, 0, 0, 0, 0, 0, 0, 0, 0, 0, 0, 0, 0, 0, 0, 0, 0, 0, 0, 0, 0, 0, 0, 0, 0, 0, 0, 0, 0, 0, 0, 0, 0, 0, 0, 0, 0, 0, 0, 0, 0, 0, 0, 0, 0, 0, 0, 0, 0, 0, 0, 0, 0, 0, 0, 0, 0, 0, 0, 0, 0, 0, 0, 0, 0, 0, 0, 0, 0, 0, 0, 0, 0, 0, 0, 0, 0, 0, 0, 0, 0, 0, 0, 0, 0, 0, 0, 0, 0, 0, 0, 0, 0, 0, 0, 0, 0, 0, 0, 0, 0, 0, 0, 0, 0, 0, 0, 0, 0, 0, 0, 0, 0, 0, 0, 0, 0, 0, 0, 0, 0, 0, 0, 0, 0, 0, 0, 0, 0, 0, 0, 0, 0, 0, 0, 0, 0, 0, 0, 0, 0, 0, 0, 0, 0, 0, 0, 0, 0, 0, 0, 0, 0, 0, 0, 0, 0, 0, 0, 0, 0, 0, 0, 0, 0, 0, 0, 0, 0, 0, 0, 0, 0, 0, 0, 0, 0, 0, 0, 0, 0, 0, 0, 0, 0, 0, 0, 0, 0, 0, 0, 0, 0, 0, 0, 0, 0, 0, 0, 0, 0, 0, 0, 0, 0, 0, 0, 0, 0, 0, 0, 0, 0, 0, 0, 0, 0, 0, 0, 0, 0, 0, 0, 0, 0, 0, 0, 0, 0, 0, 0, 0, 0, 0, 0, 0, 0, 0, 0, 0, 0, 0, 0, 0, 0, 0, 0, 0, 0, 0, 0, 0, 0, 0, 0, 0, 0, 0, 0, 0, 0, 0, 0, 0, 0, 0, 0, 0, 0, 0, 0, 0, 0, 0, 0, 0, 0, 0, 0, 0, 0, 0, 0, 0, 0, 0, 0, 0, 0, 0, 0, 0, 0, 0, 0, 0, 0, 0, 0, 0, 0, 0, 0, 0, 0, 0, 0, 0, 0, 0, 0, 0, 0, 0, 0, 0, 0, 0, 0, 0, 0, 0, 0, 0, 0, 0, 0, 0, 0, 0, 0, 0, 0, 0, 0, 0, 0, 0, 0, 0, 0, 0, 0, 0, 0, 0, 0, 0, 0, 0, 0, 0, 0, 0, 0, 0, 0, 0, 0, 0, 0, 0, 0, 0, 0, 0, 0, 0, 0, 0, 0, 0, 0, 0, 0, 0, 0, 0, 0, 0, 0, 0, 0, 0, 0, 0, 0, 0, 0, 0, 0, 0, 0, 0, 0, 0, 0, 0, 0, 0, 0, 0, 0, 0, 0, 0, 0, 0, 0, 0, 0, 0, 0, 0, 0, 0, 0, 0, 0, 0, 0, 0, 0, 0, 0, 0, 0, 0, 0, 0, 0])
me_circle.materials.append(mat_cameralense)
me_circle.materials.append(mat_camerabody)
me_circle.use_remesh_preserve_volume = False
me_circle.use_remesh_preserve_attributes = False
me_circle.use_mirror_vertex_groups = False
me_circle.update()

# ---- objects
ob_circle = bpy.data.objects.new('Circle', me_circle)

# ---- transforms, parenting, visibility, modifiers, constraints
ob_circle.location = (0.0, 0.0, 0.0)
ob_circle.scale = (0.1, 0.1, 0.1)
ob_circle.lineart.crease_threshold = 0.0

# ---- collection membership
col_collection_1.objects.link(ob_circle)

# ---- scene / render settings (as saved in the file)
scene.frame_start = 1; scene.frame_end = 250; scene.frame_set(1)
scene.render.engine = 'BLENDER_EEVEE_NEXT'
scene.render.resolution_percentage = 50
scene.render.dither_intensity = 0.0
scene.cycles.use_denoising = False
scene.cycles.samples = 10
scene.cycles.sampling_pattern = 'TABULATED_SOBOL'
scene.cycles.light_sampling_threshold = 0.0
scene.cycles.use_adaptive_sampling = False
scene.cycles.use_light_tree = False
scene.cycles.blur_glossy = 0.0
scene.cycles.pixel_filter_type = 'GAUSSIAN'
scene.cycles.sample_clamp_indirect = 0.0
scene.view_settings.view_transform = 'Standard'
bpy.context.view_layer.update()

# ---- added for rendering (the .blend has no active camera and no usable light): camera, sun
cam_auto = bpy.data.cameras.new('AutoCamera')
cam_auto.lens = 50.0
cam_auto.sensor_width = 36.0
cam_auto.clip_end = 1000.0
ob_auto_camera = bpy.data.objects.new('AutoCamera', cam_auto)
scene.collection.objects.link(ob_auto_camera)
ob_auto_camera.location = (0.298579, -0.358294, 0.295418)
ob_auto_camera.rotation_euler = (1.09748, -7.21219e-08, 0.694738)
scene.camera = ob_auto_camera
light_auto_sun = bpy.data.lights.new('AutoSun', 'SUN')
light_auto_sun.energy = 3.0
light_auto_sun.angle = 0.0523599
ob_auto_sun = bpy.data.objects.new('AutoSun', light_auto_sun)
scene.collection.objects.link(ob_auto_sun)
ob_auto_sun.rotation_euler = (0.872665, 0.174533, 0.523599)
bpy.context.view_layer.update()
